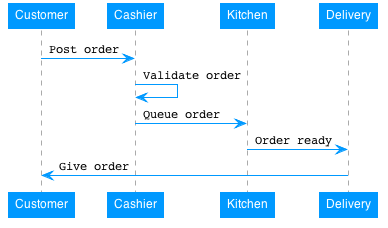

The diagram above was rendered by PlantUML. Its source (embedded in the PNG):
@startuml
skinparam defaultFontName Helvetica
skinparam shadowing false

skinparam Sequence {
	Arrow {
		Color     #0099FF
		FontName  Courier
		FontSize  12
		FontColor #000000
	}
	
	Box {
		BorderColor      #F3F3F3
		BackgroundColor  #F3F3F3
		FontSize         12
	}
	
	Group {
		BorderColor     #D9D9D9
		BackgroundColor #D9D9D9
	}
	
	LifeLineBorderColor #AAAAAA
	
	Participant {
		BackgroundColor #0099FF
		BorderColor     #0099FF
		FontColor       #FFFFFF
		FontSize        12
	}
}

Customer -> Cashier: Post order
Cashier -> Cashier: Validate order
Cashier -> Kitchen: Queue order
Kitchen -> Delivery: Order ready
Delivery -> Customer: Give order
@enduml